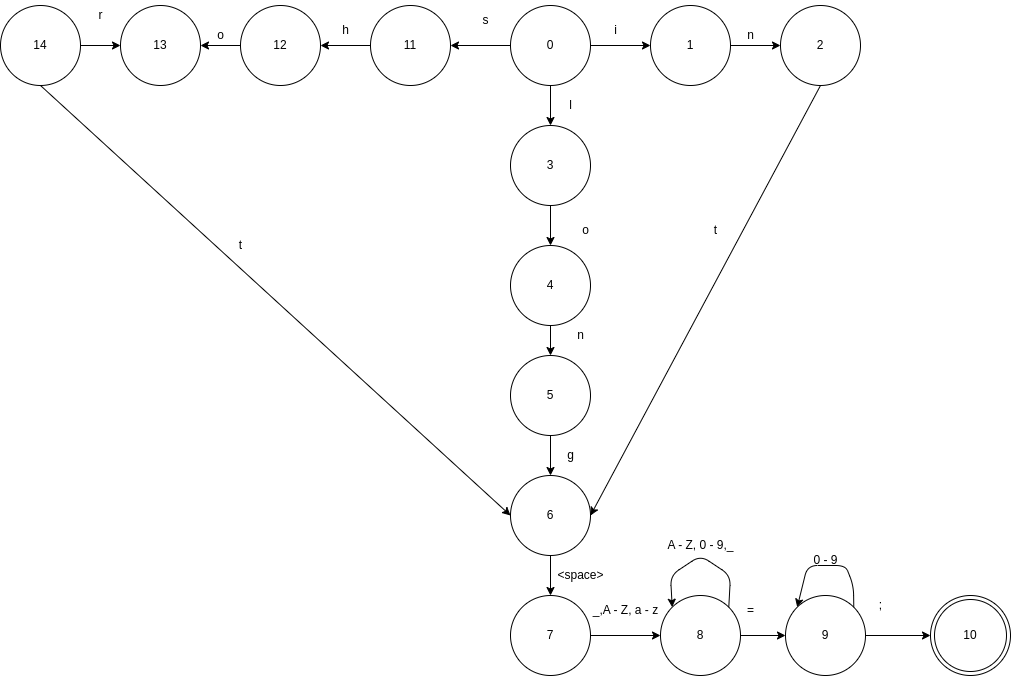

The diagram above was exported from draw.io. Its source (the exported page's mxGraphModel, read from the mxfile embedded in the PNG):
<mxGraphModel dx="1386" dy="772" grid="1" gridSize="10" guides="1" tooltips="1" connect="1" arrows="1" fold="1" page="1" pageScale="1" pageWidth="1600" pageHeight="1200" math="0" shadow="0">
  <root>
    <mxCell id="0" />
    <mxCell id="1" parent="0" />
    <mxCell id="4" style="edgeStyle=none;html=1;entryX=0;entryY=0.5;entryDx=0;entryDy=0;" edge="1" parent="1" source="2" target="3">
      <mxGeometry relative="1" as="geometry" />
    </mxCell>
    <mxCell id="33" style="edgeStyle=none;html=1;exitX=0.5;exitY=1;exitDx=0;exitDy=0;entryX=0.5;entryY=0;entryDx=0;entryDy=0;" edge="1" parent="1" source="2" target="32">
      <mxGeometry relative="1" as="geometry" />
    </mxCell>
    <mxCell id="66" style="edgeStyle=none;html=1;exitX=0;exitY=0.5;exitDx=0;exitDy=0;entryX=1;entryY=0.5;entryDx=0;entryDy=0;" edge="1" parent="1" source="2" target="65">
      <mxGeometry relative="1" as="geometry" />
    </mxCell>
    <mxCell id="2" value="0" style="ellipse;whiteSpace=wrap;html=1;aspect=fixed;" vertex="1" parent="1">
      <mxGeometry x="550" y="80" width="80" height="80" as="geometry" />
    </mxCell>
    <mxCell id="13" style="edgeStyle=none;html=1;exitX=1;exitY=0.5;exitDx=0;exitDy=0;entryX=0;entryY=0.5;entryDx=0;entryDy=0;" edge="1" parent="1" source="3" target="12">
      <mxGeometry relative="1" as="geometry" />
    </mxCell>
    <mxCell id="3" value="1" style="ellipse;whiteSpace=wrap;html=1;aspect=fixed;" vertex="1" parent="1">
      <mxGeometry x="690" y="80" width="80" height="80" as="geometry" />
    </mxCell>
    <mxCell id="5" value="i" style="text;html=1;align=center;verticalAlign=middle;resizable=0;points=[];autosize=1;strokeColor=none;fillColor=none;" vertex="1" parent="1">
      <mxGeometry x="640" y="90" width="30" height="30" as="geometry" />
    </mxCell>
    <mxCell id="86" style="edgeStyle=none;html=1;exitX=0.5;exitY=1;exitDx=0;exitDy=0;entryX=1;entryY=0.5;entryDx=0;entryDy=0;" edge="1" parent="1" source="12" target="42">
      <mxGeometry relative="1" as="geometry" />
    </mxCell>
    <mxCell id="12" value="2" style="ellipse;whiteSpace=wrap;html=1;aspect=fixed;" vertex="1" parent="1">
      <mxGeometry x="820" y="80" width="80" height="80" as="geometry" />
    </mxCell>
    <mxCell id="14" value="n" style="text;html=1;align=center;verticalAlign=middle;resizable=0;points=[];autosize=1;strokeColor=none;fillColor=none;" vertex="1" parent="1">
      <mxGeometry x="775" y="95" width="30" height="30" as="geometry" />
    </mxCell>
    <mxCell id="37" style="edgeStyle=none;html=1;exitX=0.5;exitY=1;exitDx=0;exitDy=0;entryX=0.5;entryY=0;entryDx=0;entryDy=0;" edge="1" parent="1" source="32" target="36">
      <mxGeometry relative="1" as="geometry" />
    </mxCell>
    <mxCell id="32" value="3" style="ellipse;whiteSpace=wrap;html=1;aspect=fixed;" vertex="1" parent="1">
      <mxGeometry x="550" y="200" width="80" height="80" as="geometry" />
    </mxCell>
    <mxCell id="34" value="l" style="text;html=1;align=center;verticalAlign=middle;resizable=0;points=[];autosize=1;strokeColor=none;fillColor=none;" vertex="1" parent="1">
      <mxGeometry x="595" y="165" width="30" height="30" as="geometry" />
    </mxCell>
    <mxCell id="40" style="edgeStyle=none;html=1;exitX=0.5;exitY=1;exitDx=0;exitDy=0;" edge="1" parent="1" source="36" target="39">
      <mxGeometry relative="1" as="geometry" />
    </mxCell>
    <mxCell id="36" value="4" style="ellipse;whiteSpace=wrap;html=1;aspect=fixed;" vertex="1" parent="1">
      <mxGeometry x="550" y="320" width="80" height="80" as="geometry" />
    </mxCell>
    <mxCell id="38" value="o" style="text;html=1;align=center;verticalAlign=middle;resizable=0;points=[];autosize=1;strokeColor=none;fillColor=none;" vertex="1" parent="1">
      <mxGeometry x="610" y="290" width="30" height="30" as="geometry" />
    </mxCell>
    <mxCell id="43" style="edgeStyle=none;html=1;exitX=0.5;exitY=1;exitDx=0;exitDy=0;entryX=0.5;entryY=0;entryDx=0;entryDy=0;" edge="1" parent="1" source="39" target="42">
      <mxGeometry relative="1" as="geometry" />
    </mxCell>
    <mxCell id="39" value="5" style="ellipse;whiteSpace=wrap;html=1;aspect=fixed;" vertex="1" parent="1">
      <mxGeometry x="550" y="430" width="80" height="80" as="geometry" />
    </mxCell>
    <mxCell id="41" value="n" style="text;html=1;align=center;verticalAlign=middle;resizable=0;points=[];autosize=1;strokeColor=none;fillColor=none;" vertex="1" parent="1">
      <mxGeometry x="605" y="395" width="30" height="30" as="geometry" />
    </mxCell>
    <mxCell id="46" style="edgeStyle=none;html=1;exitX=0.5;exitY=1;exitDx=0;exitDy=0;entryX=0.5;entryY=0;entryDx=0;entryDy=0;" edge="1" parent="1" source="42" target="45">
      <mxGeometry relative="1" as="geometry" />
    </mxCell>
    <mxCell id="42" value="6" style="ellipse;whiteSpace=wrap;html=1;aspect=fixed;" vertex="1" parent="1">
      <mxGeometry x="550" y="550" width="80" height="80" as="geometry" />
    </mxCell>
    <mxCell id="44" value="g" style="text;html=1;align=center;verticalAlign=middle;resizable=0;points=[];autosize=1;strokeColor=none;fillColor=none;" vertex="1" parent="1">
      <mxGeometry x="595" y="515" width="30" height="30" as="geometry" />
    </mxCell>
    <mxCell id="53" style="edgeStyle=none;html=1;exitX=1;exitY=0.5;exitDx=0;exitDy=0;entryX=0;entryY=0.5;entryDx=0;entryDy=0;" edge="1" parent="1" source="45" target="52">
      <mxGeometry relative="1" as="geometry" />
    </mxCell>
    <mxCell id="45" value="7" style="ellipse;whiteSpace=wrap;html=1;aspect=fixed;" vertex="1" parent="1">
      <mxGeometry x="550" y="670" width="80" height="80" as="geometry" />
    </mxCell>
    <mxCell id="47" value="&amp;lt;space&amp;gt;" style="text;html=1;align=center;verticalAlign=middle;resizable=0;points=[];autosize=1;strokeColor=none;fillColor=none;" vertex="1" parent="1">
      <mxGeometry x="585" y="635" width="70" height="30" as="geometry" />
    </mxCell>
    <mxCell id="62" style="edgeStyle=none;html=1;exitX=1;exitY=0.5;exitDx=0;exitDy=0;entryX=0;entryY=0.5;entryDx=0;entryDy=0;" edge="1" parent="1" source="48" target="61">
      <mxGeometry relative="1" as="geometry" />
    </mxCell>
    <mxCell id="48" value="9" style="ellipse;whiteSpace=wrap;html=1;aspect=fixed;" vertex="1" parent="1">
      <mxGeometry x="825" y="670" width="80" height="80" as="geometry" />
    </mxCell>
    <mxCell id="49" style="edgeStyle=none;html=1;exitX=1;exitY=0;exitDx=0;exitDy=0;entryX=0;entryY=0;entryDx=0;entryDy=0;" edge="1" parent="1" source="48" target="48">
      <mxGeometry relative="1" as="geometry">
        <Array as="points">
          <mxPoint x="893" y="660" />
          <mxPoint x="885" y="640" />
          <mxPoint x="847" y="640" />
        </Array>
      </mxGeometry>
    </mxCell>
    <mxCell id="50" value="0 - 9" style="text;html=1;align=center;verticalAlign=middle;resizable=0;points=[];autosize=1;strokeColor=none;fillColor=none;" vertex="1" parent="1">
      <mxGeometry x="840" y="620" width="50" height="30" as="geometry" />
    </mxCell>
    <mxCell id="58" style="edgeStyle=none;html=1;exitX=1;exitY=0.5;exitDx=0;exitDy=0;entryX=0;entryY=0.5;entryDx=0;entryDy=0;" edge="1" parent="1" source="52" target="48">
      <mxGeometry relative="1" as="geometry">
        <mxPoint x="790" y="710" as="targetPoint" />
      </mxGeometry>
    </mxCell>
    <mxCell id="52" value="8" style="ellipse;whiteSpace=wrap;html=1;aspect=fixed;" vertex="1" parent="1">
      <mxGeometry x="700" y="670" width="80" height="80" as="geometry" />
    </mxCell>
    <mxCell id="54" value="_,A - Z, a - z" style="text;html=1;align=center;verticalAlign=middle;resizable=0;points=[];autosize=1;strokeColor=none;fillColor=none;" vertex="1" parent="1">
      <mxGeometry x="620" y="670" width="90" height="30" as="geometry" />
    </mxCell>
    <mxCell id="55" style="edgeStyle=none;html=1;exitX=1;exitY=0;exitDx=0;exitDy=0;entryX=0;entryY=0;entryDx=0;entryDy=0;" edge="1" parent="1" source="52" target="52">
      <mxGeometry relative="1" as="geometry">
        <Array as="points">
          <mxPoint x="770" y="650" />
          <mxPoint x="740" y="630" />
          <mxPoint x="710" y="650" />
        </Array>
      </mxGeometry>
    </mxCell>
    <mxCell id="56" value="A - Z, 0 - 9,_" style="text;html=1;align=center;verticalAlign=middle;resizable=0;points=[];autosize=1;strokeColor=none;fillColor=none;" vertex="1" parent="1">
      <mxGeometry x="695" y="605" width="90" height="30" as="geometry" />
    </mxCell>
    <mxCell id="59" value="=" style="text;html=1;align=center;verticalAlign=middle;resizable=0;points=[];autosize=1;strokeColor=none;fillColor=none;" vertex="1" parent="1">
      <mxGeometry x="775" y="670" width="30" height="30" as="geometry" />
    </mxCell>
    <mxCell id="61" value="10" style="ellipse;shape=doubleEllipse;whiteSpace=wrap;html=1;aspect=fixed;" vertex="1" parent="1">
      <mxGeometry x="970" y="670" width="80" height="80" as="geometry" />
    </mxCell>
    <mxCell id="63" value=";" style="text;html=1;align=center;verticalAlign=middle;resizable=0;points=[];autosize=1;strokeColor=none;fillColor=none;" vertex="1" parent="1">
      <mxGeometry x="905" y="665" width="30" height="30" as="geometry" />
    </mxCell>
    <mxCell id="70" style="edgeStyle=none;html=1;exitX=0;exitY=0.5;exitDx=0;exitDy=0;entryX=1;entryY=0.5;entryDx=0;entryDy=0;" edge="1" parent="1" source="65" target="69">
      <mxGeometry relative="1" as="geometry" />
    </mxCell>
    <mxCell id="65" value="11" style="ellipse;whiteSpace=wrap;html=1;aspect=fixed;" vertex="1" parent="1">
      <mxGeometry x="410" y="80" width="80" height="80" as="geometry" />
    </mxCell>
    <mxCell id="67" value="s" style="text;html=1;align=center;verticalAlign=middle;resizable=0;points=[];autosize=1;strokeColor=none;fillColor=none;" vertex="1" parent="1">
      <mxGeometry x="510" y="80" width="30" height="30" as="geometry" />
    </mxCell>
    <mxCell id="73" style="edgeStyle=none;html=1;exitX=0;exitY=0.5;exitDx=0;exitDy=0;entryX=1;entryY=0.5;entryDx=0;entryDy=0;" edge="1" parent="1" source="69" target="72">
      <mxGeometry relative="1" as="geometry" />
    </mxCell>
    <mxCell id="69" value="12" style="ellipse;whiteSpace=wrap;html=1;aspect=fixed;" vertex="1" parent="1">
      <mxGeometry x="280" y="80" width="80" height="80" as="geometry" />
    </mxCell>
    <mxCell id="71" value="h" style="text;html=1;align=center;verticalAlign=middle;resizable=0;points=[];autosize=1;strokeColor=none;fillColor=none;" vertex="1" parent="1">
      <mxGeometry x="370" y="90" width="30" height="30" as="geometry" />
    </mxCell>
    <mxCell id="72" value="13" style="ellipse;whiteSpace=wrap;html=1;aspect=fixed;" vertex="1" parent="1">
      <mxGeometry x="160" y="80" width="80" height="80" as="geometry" />
    </mxCell>
    <mxCell id="74" value="o" style="text;html=1;align=center;verticalAlign=middle;resizable=0;points=[];autosize=1;strokeColor=none;fillColor=none;" vertex="1" parent="1">
      <mxGeometry x="245" y="95" width="30" height="30" as="geometry" />
    </mxCell>
    <mxCell id="77" style="edgeStyle=none;html=1;exitX=1;exitY=0.5;exitDx=0;exitDy=0;entryX=0;entryY=0.5;entryDx=0;entryDy=0;" edge="1" parent="1" source="75" target="72">
      <mxGeometry relative="1" as="geometry" />
    </mxCell>
    <mxCell id="79" style="edgeStyle=none;html=1;exitX=0.5;exitY=1;exitDx=0;exitDy=0;entryX=0;entryY=0.5;entryDx=0;entryDy=0;" edge="1" parent="1" source="75" target="42">
      <mxGeometry relative="1" as="geometry">
        <mxPoint x="80" y="200" as="targetPoint" />
      </mxGeometry>
    </mxCell>
    <mxCell id="75" value="14" style="ellipse;whiteSpace=wrap;html=1;aspect=fixed;" vertex="1" parent="1">
      <mxGeometry x="40" y="80" width="80" height="80" as="geometry" />
    </mxCell>
    <mxCell id="78" value="r" style="text;html=1;align=center;verticalAlign=middle;resizable=0;points=[];autosize=1;strokeColor=none;fillColor=none;" vertex="1" parent="1">
      <mxGeometry x="125" y="75" width="30" height="30" as="geometry" />
    </mxCell>
    <mxCell id="87" value="t" style="text;html=1;align=center;verticalAlign=middle;resizable=0;points=[];autosize=1;strokeColor=none;fillColor=none;" vertex="1" parent="1">
      <mxGeometry x="265" y="305" width="30" height="30" as="geometry" />
    </mxCell>
    <mxCell id="88" value="t" style="text;html=1;align=center;verticalAlign=middle;resizable=0;points=[];autosize=1;strokeColor=none;fillColor=none;" vertex="1" parent="1">
      <mxGeometry x="740" y="290" width="30" height="30" as="geometry" />
    </mxCell>
  </root>
</mxGraphModel>